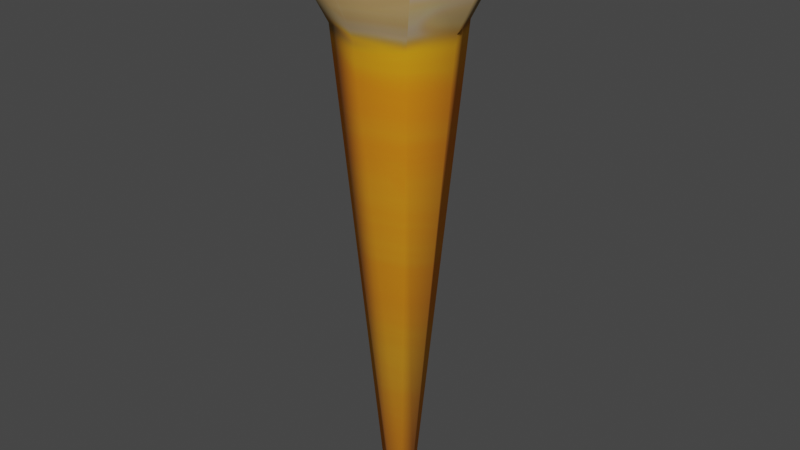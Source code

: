 # Source: tourch.blend  (saved by Blender 3.1.7; exported with 4.5.12 LTS)
import bpy
from mathutils import Matrix  # noqa: F401  (used for matrix-valued properties, if any)

bpy.ops.wm.read_factory_settings(use_empty=True)
scene = bpy.context.scene
scene.name = 'Scene'

# ---- collections
col_collection = bpy.data.collections.new('Collection'); scene.collection.children.link(col_collection)

# ---- images (referenced by path relative to the original .blend; pixels are not part of the script)
import os
ASSET_DIR = os.environ.get("B2B_ASSET_DIR", "")  # directory of the original .blend (textures are referenced by path, not embedded)
HERE = os.path.dirname(os.path.abspath(__file__))  # packed textures are extracted next to this script under _unpacked/

def load_image(name, relpath, width, height, colorspace="sRGB"):
    """Load a texture the original file referenced (path relative to the .blend, or extracted next to this script)."""
    p = next((c for c in (os.path.join(HERE, relpath), os.path.join(ASSET_DIR, relpath)) if relpath and os.path.exists(c)), "")
    if p:
        img = bpy.data.images.load(p, check_existing=True)
        img.name = name
    else:  # same state as the original file: an image datablock whose file is absent (Cycles renders it pink)
        img = bpy.data.images.new(name, width, height)
        img.source = "FILE"
        img.filepath = "//" + (relpath or name)
    img.colorspace_settings.name = colorspace
    return img
img_material_001_base_color = load_image('Material.001 Base Color', '_unpacked/Material.12be9b14.png', 524, 524, 'sRGB')

# ---- materials (node trees are filled in below, after node groups)
mat_mat = bpy.data.materials.new('mat')
mat_mat.use_transparent_shadow = False
mat_mat.preview_render_type = 'FLAT'

# ---- material node trees
mat_mat.use_nodes = True; mat_mat.node_tree.nodes.clear()
_N = mat_mat.node_tree.nodes; _L = mat_mat.node_tree.links
n0 = _N.new('ShaderNodeBsdfPrincipled'); n0.name = 'Principled BSDF'; n0.location = (10, 300)
n0.distribution = 'GGX'
n0.subsurface_method = 'RANDOM_WALK_SKIN'
n0.inputs[2].default_value = 1.0
n0.inputs[3].default_value = 1.45
n0.inputs[27].default_value = (0.0, 0.0, 0.0, 1.0)
n0.inputs[28].default_value = 1.0
n1 = _N.new('ShaderNodeOutputMaterial'); n1.name = 'Material Output'; n1.location = (300, 300)
n2 = _N.new('ShaderNodeTexImage'); n2.name = 'Image Texture'; n2.location = (-280, 280)
n2.image = img_material_001_base_color
_L.new(n0.outputs[0], n1.inputs[0])
_L.new(n2.outputs[0], n0.inputs[0])
n1.is_active_output = True

# ---- world
world_world = bpy.data.worlds.new('World'); scene.world = world_world
world_world.use_nodes = True; world_world.node_tree.nodes.clear()
_N = world_world.node_tree.nodes; _L = world_world.node_tree.links
n0 = _N.new('ShaderNodeOutputWorld'); n0.name = 'World Output'; n0.location = (300, 300)
n1 = _N.new('ShaderNodeBackground'); n1.name = 'Background'; n1.location = (10, 300)
n1.inputs[0].default_value = (0.05088, 0.05088, 0.05088, 1.0)
_L.new(n1.outputs[0], n0.inputs[0])
n0.is_active_output = True
world_world.color = (0.05088, 0.05088, 0.05088)
world_world.use_sun_shadow = False
world_world.sun_shadow_jitter_overblur = 0.0

# ---- meshes
me_cone_001 = bpy.data.meshes.new('Cone.001')
me_cone_001.from_pydata([(1.283e-09, -0.03774, 0.08167), (0.02668, -0.02668, 0.08167), (0.03774, 9.313e-09, 0.08167), (0.02668, 0.02668, 0.08167), (-2.016e-09, 0.03774, 0.08167), (-0.02668, 0.02668, 0.08167), (-0.03774, 7.451e-09, 0.08167), (-0.02668, -0.02668, 0.08167), (8.097e-10, -1.863e-08, -0.1193), (6.402e-10, -0.005951, -0.1177), (0.004208, -0.004208, -0.1177), (0.005951, -9.313e-09, -0.1177), (0.004208, 0.004208, -0.1177), (1.199e-10, 0.005951, -0.1177), (-0.004208, 0.004208, -0.1177), (-0.005951, -9.313e-09, -0.1177), (-0.004208, -0.004208, -0.1177), (0.01533, -0.01533, 0.05097), (0.02168, 0.0, 0.05097), (0.01533, 0.01533, 0.05097), (-9.859e-10, 0.02168, 0.05097), (-0.01533, 0.01533, 0.05097), (-0.02168, -1.863e-09, 0.05097), (-0.01533, -0.01533, 0.05097), (9.091e-10, -0.02168, 0.05097)], [], [(9, 8, 10), (10, 8, 11), (11, 8, 12), (12, 8, 13), (13, 8, 14), (14, 8, 15), (0, 1, 2, 3, 4, 5, 6, 7), (15, 8, 16), (16, 8, 9), (23, 16, 9, 24), (22, 15, 16, 23), (21, 14, 15, 22), (20, 13, 14, 21), (19, 12, 13, 20), (18, 11, 12, 19), (17, 10, 11, 18), (24, 9, 10, 17), (0, 24, 17, 1), (1, 17, 18, 2), (2, 18, 19, 3), (3, 19, 20, 4), (4, 20, 21, 5), (5, 21, 22, 6), (6, 22, 23, 7), (7, 23, 24, 0)])
me_cone_001.polygons.foreach_set('use_smooth', [True] * 25)
_uv = me_cone_001.uv_layers.new(name='UVMap')
_uv.uv.foreach_set('vector', [0.7694, 0.3004, 0.761, 0.28, 0.7814, 0.2884, 0.7814, 0.2884, 0.761, 0.28, 0.7814, 0.2715, 0.7814, 0.2715, 0.761, 0.28, 0.7694, 0.2595, 0.7694, 0.2595, 0.761, 0.28, 0.7525, 0.2595, 0.7525, 0.2595, 0.761, 0.28, 0.7405, 0.2715, 0.7405, 0.2715, 0.761, 0.28, 0.7405, 0.2884, 0.8165, 0.2595, 0.7405, 0.1835, 0.7405, 0.07601, 0.8165, 2.608e-08, 0.924, 0.0, 1.0, 0.07601, 1.0, 0.1835, 0.924, 0.2595, 0.7405, 0.2884, 0.761, 0.28, 0.7525, 0.3004, 0.7525, 0.3004, 0.761, 0.28, 0.7694, 0.3004, 0.5132, 0.6069, 0.6043, 0.0, 0.6161, 0.003897, 0.5561, 0.6211, 0.431, 0.1268, 0.5009, 0.743, 0.4842, 0.7455, 0.37, 0.136, 0.4759, 0.1318, 0.5132, 0.7443, 0.5009, 0.743, 0.431, 0.1268, 0.7176, 0.1248, 0.6952, 0.7445, 0.6783, 0.7445, 0.6559, 0.1248, 0.1133, 0.136, 0.2275, 0.7455, 0.2162, 0.7504, 0.07187, 0.1539, 0.1744, 0.1268, 0.2443, 0.743, 0.2275, 0.7455, 0.1133, 0.136, 0.2193, 0.1318, 0.2566, 0.7443, 0.2443, 0.743, 0.1744, 0.1268, 0.5561, 0.6211, 0.6161, 0.003897, 0.633, 0.004925, 0.6178, 0.6249, 0.5257, 0.7443, 0.5561, 0.6211, 0.6178, 0.6249, 0.633, 0.7508, 0.2566, 0.008618, 0.2193, 0.1318, 0.1744, 0.1268, 0.1785, 0.0, 0.1785, 0.0, 0.1744, 0.1268, 0.1133, 0.136, 0.07217, 0.01597, 0.07217, 0.01597, 0.1133, 0.136, 0.07187, 0.1539, 0.0, 0.04717, 0.7405, 0.0, 0.7176, 0.1248, 0.6559, 0.1248, 0.633, 0.0, 0.5132, 0.008618, 0.4759, 0.1318, 0.431, 0.1268, 0.4351, 0.0, 0.4351, 0.0, 0.431, 0.1268, 0.37, 0.136, 0.3288, 0.01597, 0.3288, 0.01597, 0.37, 0.136, 0.3285, 0.1539, 0.2566, 0.04717])
me_cone_001.materials.append(mat_mat)
me_cone_001.use_remesh_fix_poles = True
me_cone_001.use_remesh_preserve_attributes = False
me_cone_001.update()

# ---- objects
ob_cone = bpy.data.objects.new('Cone', me_cone_001)

# ---- transforms, parenting, visibility, modifiers, constraints
ob_cone.location = (-1.049e-09, 0.02457, -0.02929)
ob_cone.scale = (4.246, 4.246, 4.246)

# ---- collection membership
col_collection.objects.link(ob_cone)

# ---- scene / render settings (as saved in the file)
scene.frame_start = 1; scene.frame_end = 250; scene.frame_set(21)
scene.render.engine = 'BLENDER_EEVEE_NEXT'
scene.cycles.sampling_pattern = 'TABULATED_SOBOL'
scene.cycles.use_light_tree = False
scene.view_settings.view_transform = 'Filmic'
bpy.context.view_layer.update()

# ---- added for rendering (the .blend has no active camera and no usable light): camera, sun
cam_auto = bpy.data.cameras.new('AutoCamera')
cam_auto.lens = 50.0
cam_auto.sensor_width = 36.0
cam_auto.clip_end = 1000.0
ob_auto_camera = bpy.data.objects.new('AutoCamera', cam_auto)
scene.collection.objects.link(ob_auto_camera)
ob_auto_camera.location = (0.894126, -1.04838, 0.606019)
ob_auto_camera.rotation_euler = (1.09748, -7.21219e-08, 0.694738)
scene.camera = ob_auto_camera
light_auto_sun = bpy.data.lights.new('AutoSun', 'SUN')
light_auto_sun.energy = 3.0
light_auto_sun.angle = 0.0523599
ob_auto_sun = bpy.data.objects.new('AutoSun', light_auto_sun)
scene.collection.objects.link(ob_auto_sun)
ob_auto_sun.rotation_euler = (0.872665, 0.174533, 0.523599)
bpy.context.view_layer.update()

